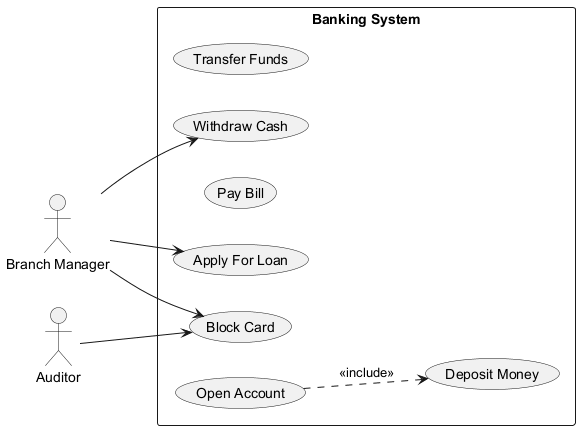

The diagram above was rendered by PlantUML. Its source (embedded in the PNG):
@startuml
skinparam backgroundColor #FFFFFF
skinparam classBackgroundColor #E8F4FA
skinparam classBorderColor #2C7DA0
left to right direction
actor "Auditor" as Auditor
actor "Branch Manager" as BranchManager
rectangle "Banking System" {
  usecase "Transfer Funds" as UC_TransferFunds
  usecase "Withdraw Cash" as UC_WithdrawCash
  usecase "Pay Bill" as UC_PayBill
  usecase "Deposit Money" as UC_DepositMoney
  usecase "Block Card" as UC_BlockCard
  usecase "Apply For Loan" as UC_ApplyForLoan
  usecase "Open Account" as UC_OpenAccount
}
Auditor --> UC_BlockCard
BranchManager --> UC_BlockCard
BranchManager --> UC_WithdrawCash
BranchManager --> UC_ApplyForLoan
UC_OpenAccount ..> UC_DepositMoney : <<include>>
@enduml